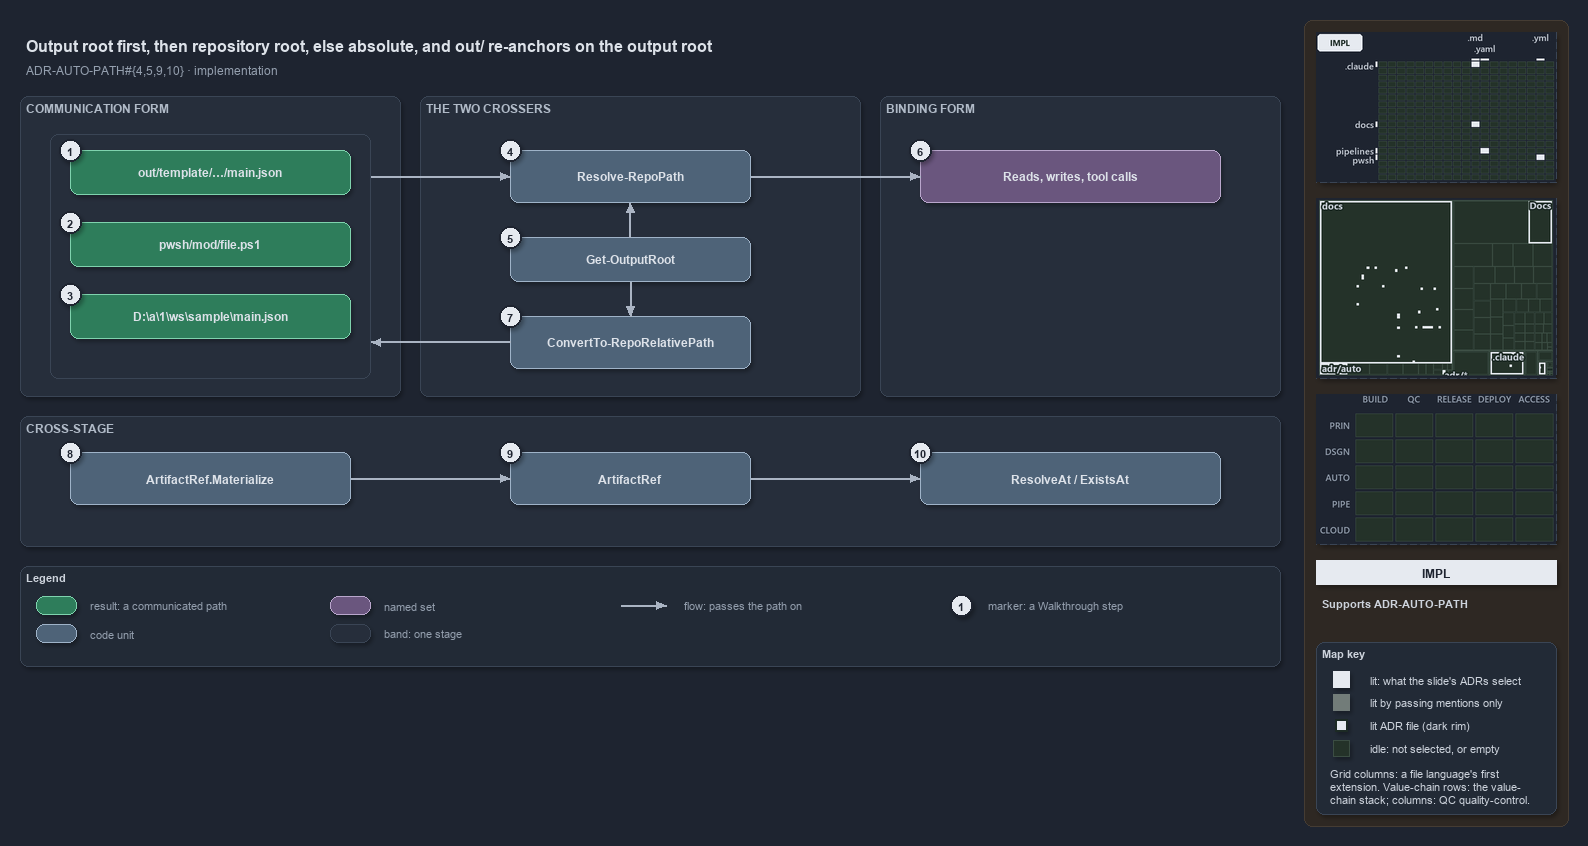

The diagram above was exported from draw.io. Its source (the exported page's mxGraphModel, read from the mxfile embedded in the PNG):
<mxGraphModel dx="1024" dy="768" grid="0" gridSize="10" guides="1" tooltips="1" connect="1" arrows="1" fold="1" page="1" pageScale="1" pageWidth="1572" pageHeight="700" background="#1E2430" math="0" shadow="1">
  <root>
    <mxCell id="0" />
    <mxCell id="1" parent="0" />
    <mxCell id="sidebar-bg" value="" style="rounded=1;arcSize=2;html=1;fillColor=#2E2823;strokeColor=#453C33;shadow=0;" vertex="1" parent="1">
      <mxGeometry x="1304" y="4" width="264" height="806" as="geometry" />
    </mxCell>
    <mxCell id="title" value="Output root first, then repository root, else absolute, and out/ re-anchors on the output root" style="text;html=1;align=left;verticalAlign=middle;fontSize=16;fontStyle=1;fontColor=#DDE2E9;" vertex="1" parent="1">
      <mxGeometry x="20" y="14" width="1260" height="30" as="geometry" />
    </mxCell>
    <mxCell id="subtitle" value="ADR-AUTO-PATH#{4,5,9,10} &amp;#183; implementation" style="text;html=1;align=left;verticalAlign=middle;fontSize=12;fontColor=#949FAE;" vertex="1" parent="1">
      <mxGeometry x="20" y="44" width="1240" height="20" as="geometry" />
    </mxCell>
    <mxCell id="band-comm" value="COMMUNICATION FORM" style="rounded=1;html=1;arcSize=3;fillColor=#262E3B;strokeColor=#3A4555;verticalAlign=top;align=left;spacingLeft=8;fontStyle=1;fontSize=12;fontColor=#B0BAC7;" vertex="1" parent="1">
      <mxGeometry x="20" y="80" width="380" height="300" as="geometry" />
    </mxCell>
    <mxCell id="band-cross" value="THE TWO CROSSERS" style="rounded=1;html=1;arcSize=3;fillColor=#262E3B;strokeColor=#3A4555;verticalAlign=top;align=left;spacingLeft=8;fontStyle=1;fontSize=12;fontColor=#B0BAC7;" vertex="1" parent="1">
      <mxGeometry x="420" y="80" width="440" height="300" as="geometry" />
    </mxCell>
    <mxCell id="band-bind" value="BINDING FORM" style="rounded=1;html=1;arcSize=3;fillColor=#262E3B;strokeColor=#3A4555;verticalAlign=top;align=left;spacingLeft=8;fontStyle=1;fontSize=12;fontColor=#B0BAC7;" vertex="1" parent="1">
      <mxGeometry x="880" y="80" width="400" height="300" as="geometry" />
    </mxCell>
    <mxCell id="band-stage" value="CROSS-STAGE" style="rounded=1;html=1;arcSize=3;fillColor=#262E3B;strokeColor=#3A4555;verticalAlign=top;align=left;spacingLeft=8;fontStyle=1;fontSize=12;fontColor=#B0BAC7;" vertex="1" parent="1">
      <mxGeometry x="20" y="400" width="1260" height="130" as="geometry" />
    </mxCell>
    <mxCell id="frame-comm" value="" style="rounded=1;html=1;arcSize=6;fillColor=none;strokeColor=#3A4555;" vertex="1" parent="1">
      <mxGeometry x="50" y="118" width="320" height="244" as="geometry" />
    </mxCell>
    <mxCell id="r-out" value="&lt;b&gt;out/template/&amp;#8230;/main.json&lt;/b&gt;" style="rounded=1;whiteSpace=wrap;html=1;arcSize=20;fillColor=#2E7D5B;strokeColor=#7FD3AE;fontColor=#DDE2E9;fontSize=12;" vertex="1" parent="1">
      <mxGeometry x="70" y="134" width="280" height="44" as="geometry" />
    </mxCell>
    <mxCell id="r-repo" value="&lt;b&gt;pwsh/mod/file.ps1&lt;/b&gt;" style="rounded=1;whiteSpace=wrap;html=1;arcSize=20;fillColor=#2E7D5B;strokeColor=#7FD3AE;fontColor=#DDE2E9;fontSize=12;" vertex="1" parent="1">
      <mxGeometry x="70" y="206" width="280" height="44" as="geometry" />
    </mxCell>
    <mxCell id="r-abs" value="&lt;b&gt;D:\a\1\ws\sample\main.json&lt;/b&gt;" style="rounded=1;whiteSpace=wrap;html=1;arcSize=20;fillColor=#2E7D5B;strokeColor=#7FD3AE;fontColor=#DDE2E9;fontSize=12;" vertex="1" parent="1">
      <mxGeometry x="70" y="278" width="280" height="44" as="geometry" />
    </mxCell>
    <mxCell id="c-resolve" value="&lt;b&gt;Resolve-RepoPath&lt;/b&gt;" style="rounded=1;whiteSpace=wrap;html=1;arcSize=20;fillColor=#4E6378;strokeColor=#9FB3C8;fontColor=#DDE2E9;fontSize=12;" vertex="1" parent="1">
      <mxGeometry x="510" y="134" width="240" height="52" as="geometry" />
    </mxCell>
    <mxCell id="c-outroot" value="&lt;b&gt;Get-OutputRoot&lt;/b&gt;" style="rounded=1;whiteSpace=wrap;html=1;arcSize=20;fillColor=#4E6378;strokeColor=#9FB3C8;fontColor=#DDE2E9;fontSize=12;" vertex="1" parent="1">
      <mxGeometry x="510" y="221" width="240" height="44" as="geometry" />
    </mxCell>
    <mxCell id="c-convert" value="&lt;b&gt;ConvertTo-RepoRelativePath&lt;/b&gt;" style="rounded=1;whiteSpace=wrap;html=1;arcSize=20;fillColor=#4E6378;strokeColor=#9FB3C8;fontColor=#DDE2E9;fontSize=12;" vertex="1" parent="1">
      <mxGeometry x="510" y="300" width="240" height="52" as="geometry" />
    </mxCell>
    <mxCell id="g-bind" value="&lt;b&gt;Reads, writes, tool calls&lt;/b&gt;" style="rounded=1;whiteSpace=wrap;html=1;arcSize=20;fillColor=#6A567E;strokeColor=#B9A6CC;fontColor=#DDE2E9;fontSize=12;" vertex="1" parent="1">
      <mxGeometry x="920" y="134" width="300" height="52" as="geometry" />
    </mxCell>
    <mxCell id="c-mat" value="&lt;b&gt;ArtifactRef.Materialize&lt;/b&gt;" style="rounded=1;whiteSpace=wrap;html=1;arcSize=20;fillColor=#4E6378;strokeColor=#9FB3C8;fontColor=#DDE2E9;fontSize=12;" vertex="1" parent="1">
      <mxGeometry x="70" y="436" width="280" height="52" as="geometry" />
    </mxCell>
    <mxCell id="c-ref" value="&lt;b&gt;ArtifactRef&lt;/b&gt;" style="rounded=1;whiteSpace=wrap;html=1;arcSize=20;fillColor=#4E6378;strokeColor=#9FB3C8;fontColor=#DDE2E9;fontSize=12;" vertex="1" parent="1">
      <mxGeometry x="510" y="436" width="240" height="52" as="geometry" />
    </mxCell>
    <mxCell id="c-resolveat" value="&lt;b&gt;ResolveAt / ExistsAt&lt;/b&gt;" style="rounded=1;whiteSpace=wrap;html=1;arcSize=20;fillColor=#4E6378;strokeColor=#9FB3C8;fontColor=#DDE2E9;fontSize=12;" vertex="1" parent="1">
      <mxGeometry x="920" y="436" width="300" height="52" as="geometry" />
    </mxCell>
    <mxCell id="port-frame-top" value="" style="text;html=1;strokeColor=none;fillColor=none;" vertex="1" parent="1">
      <mxGeometry x="370" y="160" width="1" height="1" as="geometry" />
    </mxCell>
    <mxCell id="port-frame-bot" value="" style="text;html=1;strokeColor=none;fillColor=none;" vertex="1" parent="1">
      <mxGeometry x="370" y="326" width="1" height="1" as="geometry" />
    </mxCell>
    <mxCell id="port-resolve-l" value="" style="text;html=1;strokeColor=none;fillColor=none;" vertex="1" parent="1">
      <mxGeometry x="510" y="160" width="1" height="1" as="geometry" />
    </mxCell>
    <mxCell id="port-resolve-r" value="" style="text;html=1;strokeColor=none;fillColor=none;" vertex="1" parent="1">
      <mxGeometry x="750" y="160" width="1" height="1" as="geometry" />
    </mxCell>
    <mxCell id="port-resolve-b" value="" style="text;html=1;strokeColor=none;fillColor=none;" vertex="1" parent="1">
      <mxGeometry x="630" y="186" width="1" height="1" as="geometry" />
    </mxCell>
    <mxCell id="port-outroot-t" value="" style="text;html=1;strokeColor=none;fillColor=none;" vertex="1" parent="1">
      <mxGeometry x="630" y="221" width="1" height="1" as="geometry" />
    </mxCell>
    <mxCell id="port-outroot-b" value="" style="text;html=1;strokeColor=none;fillColor=none;" vertex="1" parent="1">
      <mxGeometry x="630" y="265" width="1" height="1" as="geometry" />
    </mxCell>
    <mxCell id="port-convert-t" value="" style="text;html=1;strokeColor=none;fillColor=none;" vertex="1" parent="1">
      <mxGeometry x="630" y="300" width="1" height="1" as="geometry" />
    </mxCell>
    <mxCell id="port-convert-l" value="" style="text;html=1;strokeColor=none;fillColor=none;" vertex="1" parent="1">
      <mxGeometry x="510" y="326" width="1" height="1" as="geometry" />
    </mxCell>
    <mxCell id="port-bind-l" value="" style="text;html=1;strokeColor=none;fillColor=none;" vertex="1" parent="1">
      <mxGeometry x="920" y="160" width="1" height="1" as="geometry" />
    </mxCell>
    <mxCell id="port-mat-r" value="" style="text;html=1;strokeColor=none;fillColor=none;" vertex="1" parent="1">
      <mxGeometry x="350" y="462" width="1" height="1" as="geometry" />
    </mxCell>
    <mxCell id="port-ref-l" value="" style="text;html=1;strokeColor=none;fillColor=none;" vertex="1" parent="1">
      <mxGeometry x="510" y="462" width="1" height="1" as="geometry" />
    </mxCell>
    <mxCell id="port-ref-r" value="" style="text;html=1;strokeColor=none;fillColor=none;" vertex="1" parent="1">
      <mxGeometry x="750" y="462" width="1" height="1" as="geometry" />
    </mxCell>
    <mxCell id="port-resolveat-l" value="" style="text;html=1;strokeColor=none;fillColor=none;" vertex="1" parent="1">
      <mxGeometry x="920" y="462" width="1" height="1" as="geometry" />
    </mxCell>
    <mxCell id="edge-frame-resolve" value="" style="edgeStyle=orthogonalEdgeStyle;rounded=1;html=1;endArrow=block;strokeColor=#AAB4C3;shadow=0;fontColor=#CDD3DC;" edge="1" parent="1" source="port-frame-top" target="port-resolve-l">
      <mxGeometry relative="1" as="geometry" />
    </mxCell>
    <mxCell id="edge-resolve-bind" value="" style="edgeStyle=orthogonalEdgeStyle;rounded=1;html=1;endArrow=block;strokeColor=#AAB4C3;shadow=0;fontColor=#CDD3DC;" edge="1" parent="1" source="port-resolve-r" target="port-bind-l">
      <mxGeometry relative="1" as="geometry" />
    </mxCell>
    <mxCell id="edge-outroot-resolve" value="" style="edgeStyle=orthogonalEdgeStyle;rounded=1;html=1;endArrow=block;strokeColor=#AAB4C3;shadow=0;fontColor=#CDD3DC;" edge="1" parent="1" source="port-outroot-t" target="port-resolve-b">
      <mxGeometry relative="1" as="geometry" />
    </mxCell>
    <mxCell id="edge-outroot-convert" value="" style="edgeStyle=orthogonalEdgeStyle;rounded=1;html=1;endArrow=block;strokeColor=#AAB4C3;shadow=0;fontColor=#CDD3DC;" edge="1" parent="1" source="port-outroot-b" target="port-convert-t">
      <mxGeometry relative="1" as="geometry" />
    </mxCell>
    <mxCell id="edge-convert-frame" value="" style="edgeStyle=orthogonalEdgeStyle;rounded=1;html=1;endArrow=block;strokeColor=#AAB4C3;shadow=0;fontColor=#CDD3DC;" edge="1" parent="1" source="port-convert-l" target="port-frame-bot">
      <mxGeometry relative="1" as="geometry" />
    </mxCell>
    <mxCell id="edge-mat-ref" value="" style="edgeStyle=orthogonalEdgeStyle;rounded=1;html=1;endArrow=block;strokeColor=#AAB4C3;shadow=0;fontColor=#CDD3DC;" edge="1" parent="1" source="port-mat-r" target="port-ref-l">
      <mxGeometry relative="1" as="geometry" />
    </mxCell>
    <mxCell id="edge-ref-resolveat" value="" style="edgeStyle=orthogonalEdgeStyle;rounded=1;html=1;endArrow=block;strokeColor=#AAB4C3;shadow=0;fontColor=#CDD3DC;" edge="1" parent="1" source="port-ref-r" target="port-resolveat-l">
      <mxGeometry relative="1" as="geometry" />
    </mxCell>
    <mxCell id="mark-1" value="1" style="ellipse;html=1;fillColor=#E6EAF0;strokeColor=#1E2430;strokeWidth=2;fontColor=#1E2430;fontStyle=1;fontSize=11;" vertex="1" parent="1">
      <mxGeometry x="59" y="123" width="22" height="22" as="geometry" />
    </mxCell>
    <mxCell id="mark-2" value="2" style="ellipse;html=1;fillColor=#E6EAF0;strokeColor=#1E2430;strokeWidth=2;fontColor=#1E2430;fontStyle=1;fontSize=11;" vertex="1" parent="1">
      <mxGeometry x="59" y="195" width="22" height="22" as="geometry" />
    </mxCell>
    <mxCell id="mark-3" value="3" style="ellipse;html=1;fillColor=#E6EAF0;strokeColor=#1E2430;strokeWidth=2;fontColor=#1E2430;fontStyle=1;fontSize=11;" vertex="1" parent="1">
      <mxGeometry x="59" y="267" width="22" height="22" as="geometry" />
    </mxCell>
    <mxCell id="mark-4" value="4" style="ellipse;html=1;fillColor=#E6EAF0;strokeColor=#1E2430;strokeWidth=2;fontColor=#1E2430;fontStyle=1;fontSize=11;" vertex="1" parent="1">
      <mxGeometry x="499" y="123" width="22" height="22" as="geometry" />
    </mxCell>
    <mxCell id="mark-5" value="5" style="ellipse;html=1;fillColor=#E6EAF0;strokeColor=#1E2430;strokeWidth=2;fontColor=#1E2430;fontStyle=1;fontSize=11;" vertex="1" parent="1">
      <mxGeometry x="499" y="210" width="22" height="22" as="geometry" />
    </mxCell>
    <mxCell id="mark-6" value="6" style="ellipse;html=1;fillColor=#E6EAF0;strokeColor=#1E2430;strokeWidth=2;fontColor=#1E2430;fontStyle=1;fontSize=11;" vertex="1" parent="1">
      <mxGeometry x="909" y="123" width="22" height="22" as="geometry" />
    </mxCell>
    <mxCell id="mark-7" value="7" style="ellipse;html=1;fillColor=#E6EAF0;strokeColor=#1E2430;strokeWidth=2;fontColor=#1E2430;fontStyle=1;fontSize=11;" vertex="1" parent="1">
      <mxGeometry x="499" y="289" width="22" height="22" as="geometry" />
    </mxCell>
    <mxCell id="mark-8" value="8" style="ellipse;html=1;fillColor=#E6EAF0;strokeColor=#1E2430;strokeWidth=2;fontColor=#1E2430;fontStyle=1;fontSize=11;" vertex="1" parent="1">
      <mxGeometry x="59" y="425" width="22" height="22" as="geometry" />
    </mxCell>
    <mxCell id="mark-9" value="9" style="ellipse;html=1;fillColor=#E6EAF0;strokeColor=#1E2430;strokeWidth=2;fontColor=#1E2430;fontStyle=1;fontSize=11;" vertex="1" parent="1">
      <mxGeometry x="499" y="425" width="22" height="22" as="geometry" />
    </mxCell>
    <mxCell id="mark-10" value="10" style="ellipse;html=1;fillColor=#E6EAF0;strokeColor=#1E2430;strokeWidth=2;fontColor=#1E2430;fontStyle=1;fontSize=11;" vertex="1" parent="1">
      <mxGeometry x="909" y="425" width="22" height="22" as="geometry" />
    </mxCell>
    <mxCell id="legend" value="&lt;b&gt;Legend&lt;/b&gt;" style="rounded=1;whiteSpace=wrap;html=1;arcSize=6;fillColor=#222A36;strokeColor=#3A4555;align=left;verticalAlign=top;spacing=8;fontSize=11;fontColor=#CDD3DC;" vertex="1" parent="1">
      <mxGeometry x="20" y="550" width="1260" height="100" as="geometry" />
    </mxCell>
    <mxCell id="lg-result" value="" style="rounded=1;html=1;arcSize=20;fillColor=#2E7D5B;strokeColor=#7FD3AE;" vertex="1" parent="1">
      <mxGeometry x="36" y="580" width="40" height="18" as="geometry" />
    </mxCell>
    <mxCell id="lg-result-t" value="result: a communicated path" style="text;html=1;align=left;verticalAlign=middle;fontSize=11;fontColor=#949FAE;" vertex="1" parent="1">
      <mxGeometry x="84" y="579" width="200" height="20" as="geometry" />
    </mxCell>
    <mxCell id="lg-code" value="" style="rounded=1;html=1;arcSize=20;fillColor=#4E6378;strokeColor=#9FB3C8;" vertex="1" parent="1">
      <mxGeometry x="36" y="608" width="40" height="18" as="geometry" />
    </mxCell>
    <mxCell id="lg-code-t" value="code unit" style="text;html=1;align=left;verticalAlign=middle;fontSize=11;fontColor=#949FAE;" vertex="1" parent="1">
      <mxGeometry x="84" y="607" width="200" height="20" as="geometry" />
    </mxCell>
    <mxCell id="lg-set" value="" style="rounded=1;html=1;arcSize=20;fillColor=#6A567E;strokeColor=#B9A6CC;" vertex="1" parent="1">
      <mxGeometry x="330" y="580" width="40" height="18" as="geometry" />
    </mxCell>
    <mxCell id="lg-set-t" value="named set" style="text;html=1;align=left;verticalAlign=middle;fontSize=11;fontColor=#949FAE;" vertex="1" parent="1">
      <mxGeometry x="378" y="579" width="200" height="20" as="geometry" />
    </mxCell>
    <mxCell id="lg-band" value="" style="rounded=1;html=1;arcSize=3;fillColor=#262E3B;strokeColor=#3A4555;" vertex="1" parent="1">
      <mxGeometry x="330" y="608" width="40" height="18" as="geometry" />
    </mxCell>
    <mxCell id="lg-band-t" value="band: one stage" style="text;html=1;align=left;verticalAlign=middle;fontSize=11;fontColor=#949FAE;" vertex="1" parent="1">
      <mxGeometry x="378" y="607" width="200" height="20" as="geometry" />
    </mxCell>
    <mxCell id="lg-flow-a" value="" style="text;html=1;strokeColor=none;fillColor=none;" vertex="1" parent="1">
      <mxGeometry x="620" y="589" width="1" height="1" as="geometry" />
    </mxCell>
    <mxCell id="lg-flow-b" value="" style="text;html=1;strokeColor=none;fillColor=none;" vertex="1" parent="1">
      <mxGeometry x="666" y="589" width="1" height="1" as="geometry" />
    </mxCell>
    <mxCell id="lg-flow" value="" style="edgeStyle=orthogonalEdgeStyle;rounded=1;html=1;endArrow=block;strokeColor=#AAB4C3;shadow=0;fontColor=#CDD3DC;" edge="1" parent="1" source="lg-flow-a" target="lg-flow-b">
      <mxGeometry relative="1" as="geometry" />
    </mxCell>
    <mxCell id="lg-flow-t" value="flow: passes the path on" style="text;html=1;align=left;verticalAlign=middle;fontSize=11;fontColor=#949FAE;" vertex="1" parent="1">
      <mxGeometry x="678" y="579" width="200" height="20" as="geometry" />
    </mxCell>
    <mxCell id="lg-mark" value="1" style="ellipse;html=1;fillColor=#E6EAF0;strokeColor=#1E2430;strokeWidth=2;fontColor=#1E2430;fontStyle=1;fontSize=11;" vertex="1" parent="1">
      <mxGeometry x="950" y="578" width="22" height="22" as="geometry" />
    </mxCell>
    <mxCell id="lg-mark-t" value="marker: a Walkthrough step" style="text;html=1;align=left;verticalAlign=middle;fontSize=11;fontColor=#949FAE;" vertex="1" parent="1">
      <mxGeometry x="982" y="579" width="200" height="20" as="geometry" />
    </mxCell>
    <mxCell id="minimap-grid" value="" style="shape=image;imageAspect=0;rounded=1;arcSize=4;whiteSpace=wrap;html=1;fillColor=#262E3B;strokeColor=#3A4555;dashed=1;fontColor=#949FAE;fontSize=11;image=data:image/png,(base64 omitted: 9644 chars);" vertex="1" parent="1">
      <mxGeometry x="1316" y="16" width="240" height="150" as="geometry" />
    </mxCell>
    <mxCell id="minimap-tree" value="" style="shape=image;imageAspect=0;rounded=1;arcSize=4;whiteSpace=wrap;html=1;fillColor=#262E3B;strokeColor=#3A4555;dashed=1;fontColor=#949FAE;fontSize=11;image=data:image/png,(base64 omitted: 11396 chars);" vertex="1" parent="1">
      <mxGeometry x="1316" y="182" width="240" height="180" as="geometry" />
    </mxCell>
    <mxCell id="minimap-chain" value="" style="shape=image;imageAspect=0;rounded=1;arcSize=4;whiteSpace=wrap;html=1;fillColor=#262E3B;strokeColor=#3A4555;dashed=1;fontColor=#949FAE;fontSize=11;image=data:image/png,(base64 omitted: 11912 chars);" vertex="1" parent="1">
      <mxGeometry x="1316" y="378" width="240" height="150" as="geometry" />
    </mxCell>
    <mxCell id="lens-badge" value="IMPL" style="rounded=0;whiteSpace=wrap;html=1;align=center;verticalAlign=middle;fontSize=12;fontStyle=1;fontColor=#1E2430;fillColor=#E6EAF0;strokeColor=none;" vertex="1" parent="1">
      <mxGeometry x="1316" y="544" width="240" height="24" as="geometry" />
    </mxCell>
    <mxCell id="supports" value="&lt;b&gt;Supports&lt;/b&gt; ADR-AUTO-PATH" style="text;html=1;whiteSpace=wrap;align=left;verticalAlign=top;fontSize=11;fontColor=#CDD3DC;" vertex="1" parent="1">
      <mxGeometry x="1316" y="576" width="240" height="38" as="geometry" />
    </mxCell>
    <mxCell id="mapkey" value="&lt;b&gt;Map key&lt;/b&gt;" style="rounded=1;arcSize=6;whiteSpace=wrap;html=1;align=left;verticalAlign=top;fontSize=11;fontColor=#CDD3DC;fillColor=#222A36;strokeColor=#3A4555;spacingLeft=8;spacingTop=2;" vertex="1" parent="1">
      <mxGeometry x="1316" y="626" width="240" height="172" as="geometry" />
    </mxCell>
    <mxCell id="mapkey-lit" value="" style="rounded=0;html=1;fillColor=#E6EAF0;strokeColor=#E6EAF0;" vertex="1" parent="1">
      <mxGeometry x="1333.0" y="655.0" width="16" height="16" as="geometry" />
    </mxCell>
    <mxCell id="mapkey-lit-text" value="lit: what the slide's ADRs select" style="text;html=1;align=left;verticalAlign=middle;fontSize=11;fontColor=#CDD3DC;" vertex="1" parent="1">
      <mxGeometry x="1364" y="653" width="184" height="20" as="geometry" />
    </mxCell>
    <mxCell id="mapkey-touched" value="" style="rounded=0;html=1;fillColor=#727C79;strokeColor=#727C79;" vertex="1" parent="1">
      <mxGeometry x="1333.0" y="678.0" width="16" height="16" as="geometry" />
    </mxCell>
    <mxCell id="mapkey-touched-text" value="lit by passing mentions only" style="text;html=1;align=left;verticalAlign=middle;fontSize=11;fontColor=#CDD3DC;" vertex="1" parent="1">
      <mxGeometry x="1364" y="676" width="184" height="20" as="geometry" />
    </mxCell>
    <mxCell id="mapkey-adr" value="" style="rounded=0;html=1;fillColor=#E6EAF0;strokeColor=#1C2A24;strokeWidth=2;" vertex="1" parent="1">
      <mxGeometry x="1335.0" y="703.0" width="12" height="12" as="geometry" />
    </mxCell>
    <mxCell id="mapkey-adr-text" value="lit ADR file (dark rim)" style="text;html=1;align=left;verticalAlign=middle;fontSize=11;fontColor=#CDD3DC;" vertex="1" parent="1">
      <mxGeometry x="1364" y="699" width="184" height="20" as="geometry" />
    </mxCell>
    <mxCell id="mapkey-idle" value="" style="rounded=0;html=1;fillColor=#243229;strokeColor=#3B4D43;" vertex="1" parent="1">
      <mxGeometry x="1333.0" y="724.0" width="16" height="16" as="geometry" />
    </mxCell>
    <mxCell id="mapkey-idle-text" value="idle: not selected, or empty" style="text;html=1;align=left;verticalAlign=middle;fontSize=11;fontColor=#CDD3DC;" vertex="1" parent="1">
      <mxGeometry x="1364" y="722" width="184" height="20" as="geometry" />
    </mxCell>
    <mxCell id="mapkey-codes" value="Grid columns: a file language's first&lt;br&gt;extension. Value-chain rows: the value-&lt;br&gt;chain stack; columns: QC quality-control." style="text;html=1;align=left;verticalAlign=top;whiteSpace=wrap;fontSize=11;fontColor=#CDD3DC;" vertex="1" parent="1">
      <mxGeometry x="1324" y="746" width="224" height="46" as="geometry" />
    </mxCell>
  </root>
</mxGraphModel>